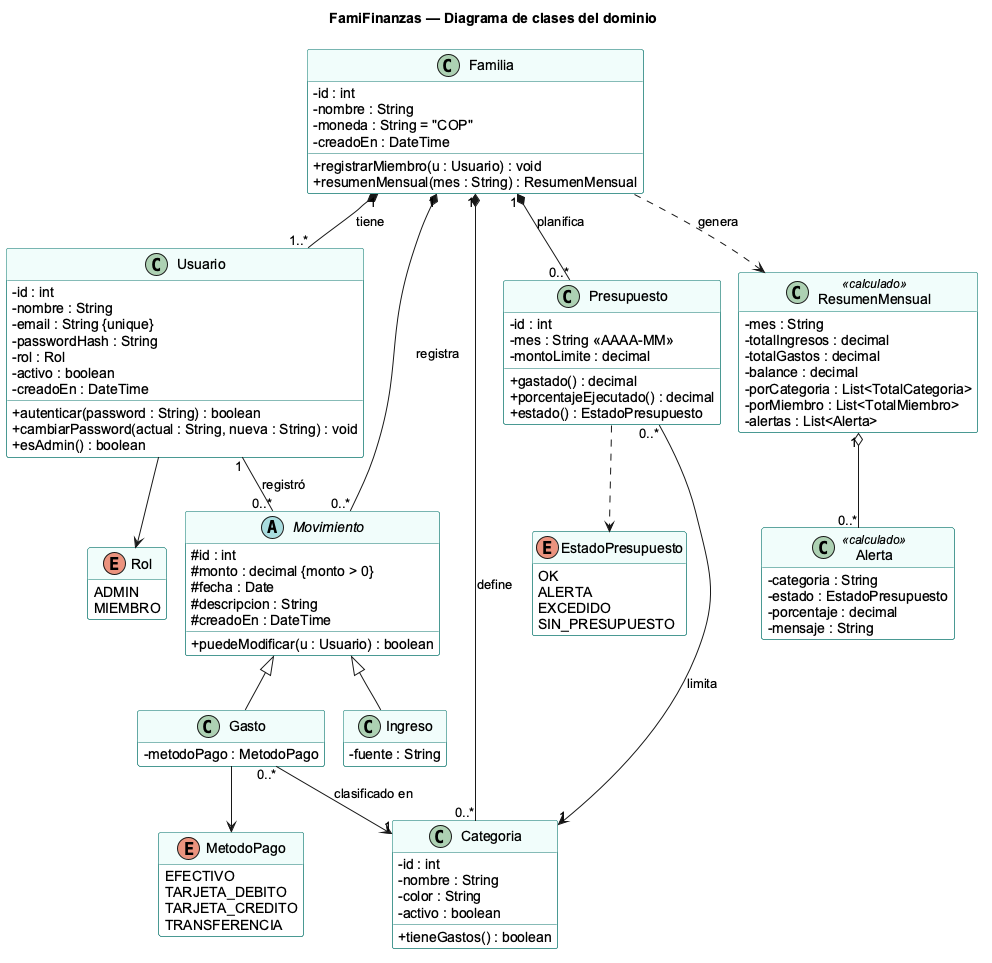

The diagram above was rendered by PlantUML. Its source (embedded in the PNG):
@startuml clases
!pragma layout smetana
title FamiFinanzas — Diagrama de clases del dominio
skinparam shadowing false
skinparam defaultFontName Arial
skinparam classAttributeIconSize 0
skinparam classBackgroundColor #FFFFFF
skinparam classBorderColor #0F766E
skinparam classHeaderBackgroundColor #F0FDFA
hide empty methods

enum Rol {
  ADMIN
  MIEMBRO
}

enum MetodoPago {
  EFECTIVO
  TARJETA_DEBITO
  TARJETA_CREDITO
  TRANSFERENCIA
}

enum EstadoPresupuesto {
  OK
  ALERTA
  EXCEDIDO
  SIN_PRESUPUESTO
}

class Familia {
  - id : int
  - nombre : String
  - moneda : String = "COP"
  - creadoEn : DateTime
  + registrarMiembro(u : Usuario) : void
  + resumenMensual(mes : String) : ResumenMensual
}

class Usuario {
  - id : int
  - nombre : String
  - email : String {unique}
  - passwordHash : String
  - rol : Rol
  - activo : boolean
  - creadoEn : DateTime
  + autenticar(password : String) : boolean
  + cambiarPassword(actual : String, nueva : String) : void
  + esAdmin() : boolean
}

abstract class Movimiento {
  # id : int
  # monto : decimal {monto > 0}
  # fecha : Date
  # descripcion : String
  # creadoEn : DateTime
  + puedeModificar(u : Usuario) : boolean
}

class Gasto {
  - metodoPago : MetodoPago
}

class Ingreso {
  - fuente : String
}

class Categoria {
  - id : int
  - nombre : String
  - color : String
  - activo : boolean
  + tieneGastos() : boolean
}

class Presupuesto {
  - id : int
  - mes : String <<AAAA-MM>>
  - montoLimite : decimal
  + gastado() : decimal
  + porcentajeEjecutado() : decimal
  + estado() : EstadoPresupuesto
}

class ResumenMensual <<calculado>> {
  - mes : String
  - totalIngresos : decimal
  - totalGastos : decimal
  - balance : decimal
  - porCategoria : List<TotalCategoria>
  - porMiembro : List<TotalMiembro>
  - alertas : List<Alerta>
}

class Alerta <<calculado>> {
  - categoria : String
  - estado : EstadoPresupuesto
  - porcentaje : decimal
  - mensaje : String
}

Movimiento <|-- Gasto
Movimiento <|-- Ingreso

Familia "1" *-- "1..*" Usuario : tiene >
Familia "1" *-- "0..*" Categoria : define >
Familia "1" *-- "0..*" Movimiento : registra >
Familia "1" *-- "0..*" Presupuesto : planifica >
Usuario "1" -- "0..*" Movimiento : registró >
Gasto "0..*" --> "1" Categoria : clasificado en
Presupuesto "0..*" --> "1" Categoria : limita
Usuario --> Rol
Gasto --> MetodoPago
Presupuesto ..> EstadoPresupuesto
ResumenMensual "1" o-- "0..*" Alerta
Familia ..> ResumenMensual : genera
@enduml